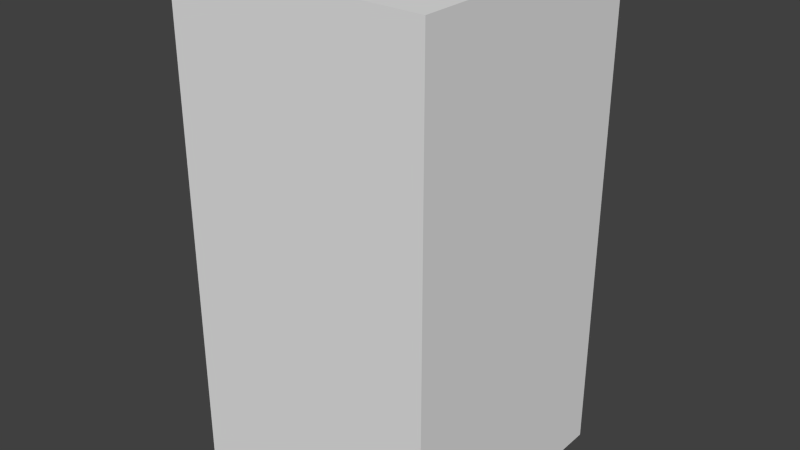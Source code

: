 # Source: player.blend  (saved by Blender 2.76.0; exported with 4.5.12 LTS)
import bpy
from mathutils import Matrix  # noqa: F401  (used for matrix-valued properties, if any)

bpy.ops.wm.read_factory_settings(use_empty=True)
scene = bpy.context.scene
scene.name = 'Scene'

# ---- collections
col_collection_1 = bpy.data.collections.new('Collection 1'); scene.collection.children.link(col_collection_1)

# ---- world
world_world = bpy.data.worlds.new('World'); scene.world = world_world
world_world.color = (0.05088, 0.05088, 0.05088)
world_world.use_sun_shadow = False
world_world.sun_shadow_jitter_overblur = 0.0
world_world.cycles.sampling_method = 'MANUAL'
world_world.cycles.sample_map_resolution = 256

# ---- meshes
me_cube = bpy.data.meshes.new('Cube')
me_cube.from_pydata([(-1.0, -1.0, -1.0), (-1.0, -1.0, 0.9069), (-1.0, 1.0, -1.0), (-1.0, 1.0, 0.9069), (1.0, -1.0, -1.0), (1.0, -1.0, 0.9069), (1.0, 1.0, -1.0), (1.0, 1.0, 0.9069)], [], [(1, 3, 2, 0), (3, 7, 6, 2), (7, 5, 4, 6), (5, 1, 0, 4), (0, 2, 6, 4), (5, 7, 3, 1)])
me_cube.use_remesh_preserve_volume = False
me_cube.use_remesh_preserve_attributes = False
me_cube.use_mirror_vertex_groups = False
me_cube.update()

# ---- objects
ob_cube = bpy.data.objects.new('Cube', me_cube)

# ---- transforms, parenting, visibility, modifiers, constraints
ob_cube.location = (0.5, 0.5, 1.0)
ob_cube.scale = (0.5, 0.5, 1.0)
ob_cube.lineart.crease_threshold = 0.0

# ---- collection membership
col_collection_1.objects.link(ob_cube)

# ---- scene / render settings (as saved in the file)
scene.frame_start = 1; scene.frame_end = 250; scene.frame_set(1)
scene.render.engine = 'BLENDER_EEVEE_NEXT'
scene.render.resolution_percentage = 50
scene.render.dither_intensity = 0.0
scene.cycles.use_denoising = False
scene.cycles.samples = 10
scene.cycles.sampling_pattern = 'TABULATED_SOBOL'
scene.cycles.light_sampling_threshold = 0.0
scene.cycles.use_adaptive_sampling = False
scene.cycles.use_light_tree = False
scene.cycles.blur_glossy = 0.0
scene.cycles.pixel_filter_type = 'GAUSSIAN'
scene.cycles.sample_clamp_indirect = 0.0
scene.view_settings.view_transform = 'Standard'
bpy.context.view_layer.update()

# ---- added for rendering (the .blend has no active camera and no usable light): camera, sun
cam_auto = bpy.data.cameras.new('AutoCamera')
cam_auto.lens = 50.0
cam_auto.sensor_width = 36.0
cam_auto.clip_end = 1000.0
ob_auto_camera = bpy.data.objects.new('AutoCamera', cam_auto)
scene.collection.objects.link(ob_auto_camera)
ob_auto_camera.location = (2.69656, -2.13588, 2.7107)
ob_auto_camera.rotation_euler = (1.09748, -7.21219e-08, 0.694738)
scene.camera = ob_auto_camera
light_auto_sun = bpy.data.lights.new('AutoSun', 'SUN')
light_auto_sun.energy = 3.0
light_auto_sun.angle = 0.0523599
ob_auto_sun = bpy.data.objects.new('AutoSun', light_auto_sun)
scene.collection.objects.link(ob_auto_sun)
ob_auto_sun.rotation_euler = (0.872665, 0.174533, 0.523599)
bpy.context.view_layer.update()
